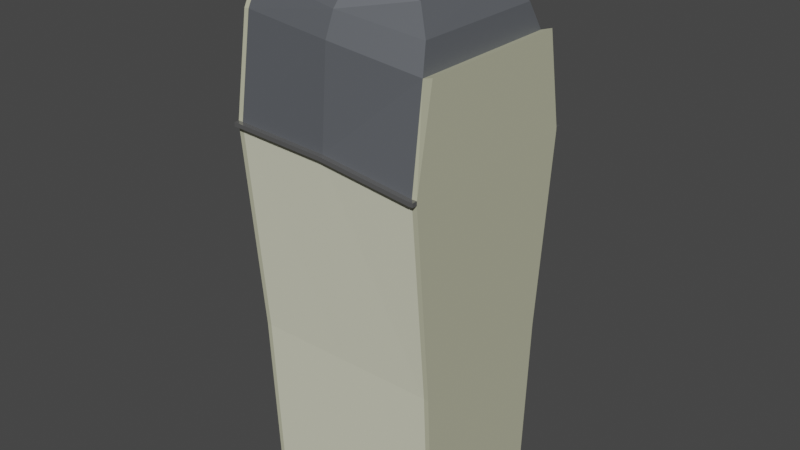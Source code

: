 # Source: paris_block_lg.blend  (saved by Blender 3.6.11; exported with 4.5.12 LTS)
import bpy
from mathutils import Matrix  # noqa: F401  (used for matrix-valued properties, if any)

bpy.ops.wm.read_factory_settings(use_empty=True)
scene = bpy.context.scene
scene.name = 'Scene'

# ---- collections
col_collection = bpy.data.collections.new('Collection'); scene.collection.children.link(col_collection)

# ---- materials (node trees are filled in below, after node groups)
mat_material = bpy.data.materials.new('Material')
mat_material.alpha_threshold = 0.0
mat_material.use_transparent_shadow = False
mat_material.roughness = 0.5
mat_material.line_color = (0.0, 0.0, 0.0, 1.0)
mat_material_001 = bpy.data.materials.new('Material.001')
mat_material_001.use_transparent_shadow = False
mat_material_002 = bpy.data.materials.new('Material.002')
mat_material_002.use_transparent_shadow = False
mat_material_003 = bpy.data.materials.new('Material.003')
mat_material_003.use_transparent_shadow = False

# ---- material node trees
mat_material.use_nodes = True; mat_material.node_tree.nodes.clear()
_N = mat_material.node_tree.nodes; _L = mat_material.node_tree.links
n0 = _N.new('ShaderNodeOutputMaterial'); n0.name = 'Material Output'; n0.location = (300, 300)
n1 = _N.new('ShaderNodeBsdfPrincipled'); n1.name = 'Principled BSDF'; n1.location = (10, 300)
n1.distribution = 'GGX'
n1.subsurface_method = 'RANDOM_WALK_SKIN'
n1.inputs[0].default_value = (0.1513, 0.1618, 0.1789, 1.0)
n1.inputs[1].default_value = 0.4016
n1.inputs[2].default_value = 0.5079
n1.inputs[3].default_value = 1.45
n1.inputs[13].default_value = 0.2756
n1.inputs[27].default_value = (0.0, 0.0, 0.0, 1.0)
n1.inputs[28].default_value = 1.0
_L.new(n1.outputs[0], n0.inputs[0])
n0.is_active_output = True
mat_material_001.use_nodes = True; mat_material_001.node_tree.nodes.clear()
_N = mat_material_001.node_tree.nodes; _L = mat_material_001.node_tree.links
n0 = _N.new('ShaderNodeBsdfPrincipled'); n0.name = 'Principled BSDF'; n0.location = (10, 300)
n0.distribution = 'GGX'
n0.subsurface_method = 'RANDOM_WALK_SKIN'
n0.inputs[0].default_value = (0.4869, 0.4869, 0.3513, 1.0)
n0.inputs[2].default_value = 1.0
n0.inputs[3].default_value = 1.45
n0.inputs[11].default_value = 1.01
n0.inputs[13].default_value = 0.0
n0.inputs[20].default_value = 0.0
n0.inputs[27].default_value = (0.0, 0.0, 0.0, 1.0)
n0.inputs[28].default_value = 1.0
n1 = _N.new('ShaderNodeOutputMaterial'); n1.name = 'Material Output'; n1.location = (300, 300)
_L.new(n0.outputs[0], n1.inputs[0])
n1.is_active_output = True
mat_material_002.use_nodes = True; mat_material_002.node_tree.nodes.clear()
_N = mat_material_002.node_tree.nodes; _L = mat_material_002.node_tree.links
n0 = _N.new('ShaderNodeBsdfPrincipled'); n0.name = 'Principled BSDF'; n0.location = (10, 300)
n0.distribution = 'GGX'
n0.subsurface_method = 'RANDOM_WALK_SKIN'
n0.inputs[0].default_value = (0.2266, 0.2266, 0.2266, 1.0)
n0.inputs[1].default_value = 0.6142
n0.inputs[2].default_value = 0.08661
n0.inputs[3].default_value = 1.45
n0.inputs[13].default_value = 0.2283
n0.inputs[27].default_value = (0.0, 0.0, 0.0, 1.0)
n0.inputs[28].default_value = 1.0
n1 = _N.new('ShaderNodeOutputMaterial'); n1.name = 'Material Output'; n1.location = (300, 300)
_L.new(n0.outputs[0], n1.inputs[0])
n1.is_active_output = True
mat_material_003.use_nodes = True; mat_material_003.node_tree.nodes.clear()
_N = mat_material_003.node_tree.nodes; _L = mat_material_003.node_tree.links
n0 = _N.new('ShaderNodeBsdfPrincipled'); n0.name = 'Principled BSDF'; n0.location = (10, 300)
n0.distribution = 'GGX'
n0.subsurface_method = 'RANDOM_WALK_SKIN'
n0.inputs[0].default_value = (0.6982, 0.6982, 0.5427, 1.0)
n0.inputs[2].default_value = 1.0
n0.inputs[3].default_value = 1.45
n0.inputs[11].default_value = 1.01
n0.inputs[13].default_value = 0.0
n0.inputs[20].default_value = 0.0
n0.inputs[27].default_value = (0.0, 0.0, 0.0, 1.0)
n0.inputs[28].default_value = 1.0
n1 = _N.new('ShaderNodeOutputMaterial'); n1.name = 'Material Output'; n1.location = (300, 300)
_L.new(n0.outputs[0], n1.inputs[0])
n1.is_active_output = True

# ---- world
world_world = bpy.data.worlds.new('World'); scene.world = world_world
world_world.use_nodes = True; world_world.node_tree.nodes.clear()
_N = world_world.node_tree.nodes; _L = world_world.node_tree.links
n0 = _N.new('ShaderNodeOutputWorld'); n0.name = 'World Output'; n0.location = (300, 300)
n1 = _N.new('ShaderNodeBackground'); n1.name = 'Background'; n1.location = (10, 300)
n1.inputs[0].default_value = (0.05088, 0.05088, 0.05088, 1.0)
_L.new(n1.outputs[0], n0.inputs[0])
n0.is_active_output = True
world_world.color = (0.05088, 0.05088, 0.05088)
world_world.use_sun_shadow = False
world_world.sun_shadow_jitter_overblur = 0.0

# ---- meshes
me_cube = bpy.data.meshes.new('Cube')
me_cube.from_pydata([(1.0, 0.8216, 1.363), (0.9947, 0.729, -1.0), (1.0, -0.8223, 1.363), (0.9947, -0.729, -1.0), (-0.9992, 0.8473, 1.452), (-0.9948, 0.729, -1.0), (-0.9992, -0.848, 1.452), (-0.9948, -0.729, -1.0), (1.0, 1.0, 0.8821), (-1.0, -1.0, 0.9632), (1.0, -1.0, 0.8821), (-1.0, 1.0, 0.9632), (-0.9498, 0.729, -1.0), (-0.9508, -0.848, 1.452), (-0.95, -1.0, 0.9632), (-0.9498, -0.729, -1.0), (-0.9508, 0.8473, 1.452), (-0.95, 1.0, 0.9632), (0.9497, -0.729, -1.0), (0.8958, 0.8088, 1.347), (0.95, 1.0, 0.8821), (0.9497, 0.729, -1.0), (0.8958, -0.8095, 1.347), (0.95, -1.0, 0.8821), (-1.0, 0.7063, 1.587), (-1.0, -0.7067, 1.587), (-0.95, -0.7067, 1.587), (-0.95, 0.7063, 1.587), (0.0, 0.9422, 1.42), (0.0, 0.729, -1.0), (0.0, -0.729, -1.0), (0.0, -0.9217, 1.42), (0.0, -1.0, 0.9404), (0.0, 1.0, 0.9404), (1.0, 1.0, 0.8612), (1.0, -1.0, 0.8612), (-1.0, 1.0, 0.9423), (-1.0, -1.0, 0.9423), (-0.95, 1.0, 0.9423), (-0.95, -1.0, 0.9423), (0.95, -1.0, 0.8612), (0.95, 1.0, 0.8612), (0.0, 1.0, 0.9195), (0.0, -1.0, 0.9195), (-1.0, -1.052, 0.9423), (-1.0, -1.052, 0.9632), (0.95, 1.052, 0.8821), (1.0, 1.052, 0.8821), (-0.95, -1.052, 0.9632), (-1.0, 1.052, 0.9632), (-0.95, 1.052, 0.9632), (1.0, -1.052, 0.8821), (0.95, -1.052, 0.8821), (0.0, -1.052, 0.9404), (0.0, 1.052, 0.9404), (0.0, -1.052, 0.9195), (1.0, 1.052, 0.8612), (1.0, -1.052, 0.8612), (-1.0, 1.052, 0.9423), (-0.95, 1.052, 0.9423), (-0.95, -1.052, 0.9423), (0.95, -1.052, 0.8612), (0.95, 1.052, 0.8612), (0.0, 1.052, 0.9195), (0.9947, 0.8145, -0.1252), (0.9947, -0.8145, -0.1252), (-0.9947, 0.8145, -0.1252), (-0.9472, 0.8145, -0.1252), (-0.9472, -0.8145, -0.1252), (0.9472, -0.8145, -0.1252), (0.9472, 0.8145, -0.1252), (0.0, 0.8145, -0.1252), (-0.9947, -0.8145, -0.1252), (0.0, -0.8145, -0.1252), (0.8378, 0.7044, 1.478), (0.8378, -0.7048, 1.478), (-0.0005573, 0.8207, 1.536), (-0.0005573, -0.8211, 1.536), (-1.0, 0.5356, 1.679), (-1.0, -0.536, 1.679), (-0.9216, -0.536, 1.679), (-0.9326, 0.5356, 1.679), (0.6236, 0.5017, 1.594), (0.6236, -0.5021, 1.59), (-0.0005573, 0.6224, 1.647), (-0.0005573, -0.6228, 1.647), (-1.0, 0.397, 1.833), (-1.0, -0.3974, 1.833), (-0.8714, -0.3974, 1.813), (-0.8622, 0.397, 1.813)], [], [(6, 13, 26, 25), (14, 13, 6, 9), (9, 6, 4, 11), (8, 0, 2, 10), (20, 19, 0, 8), (40, 35, 57, 61), (34, 8, 10, 35), (37, 9, 11, 36), (33, 20, 46, 54), (11, 4, 16, 17), (43, 40, 61, 55), (28, 33, 17, 16), (10, 2, 22, 23), (32, 23, 22, 31), (41, 42, 63, 62), (20, 8, 47, 46), (34, 41, 62, 56), (24, 25, 79, 78), (0, 19, 22, 2), (13, 16, 27, 26), (4, 6, 25, 24), (16, 4, 24, 27), (23, 32, 53, 52), (42, 38, 59, 63), (14, 32, 31, 13), (19, 20, 33, 28), (62, 46, 47, 56), (60, 48, 45, 44), (58, 49, 50, 59), (57, 51, 52, 61), (55, 61, 52, 53), (63, 54, 46, 62), (59, 50, 54, 63), (60, 55, 53, 48), (14, 9, 45, 48), (10, 23, 52, 51), (8, 34, 56, 47), (38, 36, 58, 59), (32, 14, 48, 53), (35, 10, 51, 57), (37, 39, 60, 44), (9, 37, 44, 45), (17, 33, 54, 50), (36, 11, 49, 58), (39, 43, 55, 60), (11, 17, 50, 49), (30, 18, 69, 73), (35, 65, 64, 34), (40, 69, 65, 35), (39, 68, 73, 43), (43, 73, 69, 40), (38, 67, 66, 36), (34, 64, 70, 41), (41, 70, 71, 42), (42, 71, 67, 38), (37, 72, 68, 39), (36, 66, 72, 37), (15, 30, 73, 68), (7, 15, 68, 72), (18, 3, 65, 69), (1, 21, 70, 64), (12, 5, 66, 67), (21, 29, 71, 70), (29, 12, 67, 71), (5, 7, 72, 66), (3, 1, 64, 65), (22, 19, 74, 75), (26, 77, 85, 80), (13, 31, 77, 26), (19, 28, 76, 74), (31, 22, 75, 77), (28, 16, 27, 76), (81, 78, 86, 89), (82, 84, 81, 80, 85, 83), (75, 74, 82, 83), (74, 76, 84, 82), (76, 27, 81, 84), (27, 24, 78, 81), (25, 26, 80, 79), (77, 75, 83, 85), (89, 86, 87, 88), (79, 80, 88, 87), (80, 81, 89, 88), (78, 79, 87, 86)])
me_cube.polygons.foreach_set('material_index', [1, 1, 1, 1, 1, 2, 1, 1, 2, 1, 2, 0, 1, 0, 2, 2, 2, 1, 1, 3, 1, 1, 2, 2, 0, 0, 2, 2, 2, 2, 2, 2, 2, 2, 2, 2, 2, 2, 2, 2, 2, 2, 2, 2, 2, 2, 3, 1, 1, 3, 3, 1, 1, 3, 3, 1, 1, 3, 1, 1, 1, 1, 3, 3, 1, 1, 0, 0, 0, 0, 0, 0, 1, 0, 0, 0, 0, 3, 1, 0, 3, 1, 1, 1])
_uv = me_cube.uv_layers.new(name='UVMap')
_uv.uv.foreach_set('vector', [0.625, 1.0, 0.625, 0.9583, 0.625, 0.9583, 0.625, 1.0, 0.5754, 0.9583, 0.625, 0.9583, 0.625, 1.0, 0.5754, 1.0, 0.5754, 0.0, 0.625, 0.0, 0.625, 0.25, 0.5754, 0.25, 0.5754, 0.5, 0.625, 0.5, 0.625, 0.75, 0.5754, 0.75, 0.5754, 0.4583, 0.625, 0.4583, 0.625, 0.5, 0.5754, 0.5, 0.572, 0.7917, 0.572, 0.75, 0.572, 0.75, 0.572, 0.7917, 0.572, 0.5, 0.5754, 0.5, 0.5754, 0.75, 0.572, 0.75, 0.572, 0.0, 0.5754, 0.0, 0.5754, 0.25, 0.572, 0.25, 0.5754, 0.375, 0.5754, 0.4583, 0.5754, 0.4583, 0.5754, 0.375, 0.5754, 0.25, 0.625, 0.25, 0.625, 0.2917, 0.5754, 0.2917, 0.572, 0.875, 0.572, 0.7917, 0.572, 0.7917, 0.572, 0.875, 0.625, 0.375, 0.5754, 0.375, 0.5754, 0.2917, 0.625, 0.2917, 0.5754, 0.75, 0.625, 0.75, 0.625, 0.7917, 0.5754, 0.7917, 0.5754, 0.875, 0.5754, 0.7917, 0.625, 0.7917, 0.625, 0.875, 0.572, 0.4583, 0.572, 0.375, 0.572, 0.375, 0.572, 0.4583, 0.5754, 0.4583, 0.5754, 0.5, 0.5754, 0.5, 0.5754, 0.4583, 0.572, 0.5, 0.572, 0.4583, 0.572, 0.4583, 0.572, 0.5, 0.625, 0.25, 0.625, 0.0, 0.625, 0.0, 0.625, 0.25, 0.625, 0.5, 0.6667, 0.5, 0.6667, 0.75, 0.625, 0.75, 0.8333, 0.75, 0.8333, 0.5, 0.8333, 0.5, 0.8333, 0.75, 0.625, 0.25, 0.625, 0.0, 0.625, 0.0, 0.625, 0.25, 0.625, 0.2917, 0.625, 0.25, 0.625, 0.25, 0.625, 0.2917, 0.5754, 0.7917, 0.5754, 0.875, 0.5754, 0.875, 0.5754, 0.7917, 0.572, 0.375, 0.572, 0.2917, 0.572, 0.2917, 0.572, 0.375, 0.5754, 0.9583, 0.5754, 0.875, 0.625, 0.875, 0.625, 0.9583, 0.625, 0.4583, 0.5754, 0.4583, 0.5754, 0.375, 0.625, 0.375, 0.572, 0.4583, 0.5754, 0.4583, 0.5754, 0.5, 0.572, 0.5, 0.572, 0.9583, 0.5754, 0.9583, 0.5754, 1.0, 0.572, 1.0, 0.572, 0.25, 0.5754, 0.25, 0.5754, 0.2917, 0.572, 0.2917, 0.572, 0.75, 0.5754, 0.75, 0.5754, 0.7917, 0.572, 0.7917, 0.572, 0.875, 0.572, 0.7917, 0.5754, 0.7917, 0.5754, 0.875, 0.572, 0.375, 0.5754, 0.375, 0.5754, 0.4583, 0.572, 0.4583, 0.572, 0.2917, 0.5754, 0.2917, 0.5754, 0.375, 0.572, 0.375, 0.572, 0.9583, 0.572, 0.875, 0.5754, 0.875, 0.5754, 0.9583, 0.5754, 0.9583, 0.5754, 1.0, 0.5754, 1.0, 0.5754, 0.9583, 0.5754, 0.75, 0.5754, 0.7917, 0.5754, 0.7917, 0.5754, 0.75, 0.5754, 0.5, 0.572, 0.5, 0.572, 0.5, 0.5754, 0.5, 0.572, 0.2917, 0.572, 0.25, 0.572, 0.25, 0.572, 0.2917, 0.5754, 0.875, 0.5754, 0.9583, 0.5754, 0.9583, 0.5754, 0.875, 0.572, 0.75, 0.5754, 0.75, 0.5754, 0.75, 0.572, 0.75, 0.572, 1.0, 0.572, 0.9583, 0.572, 0.9583, 0.572, 1.0, 0.5754, 0.0, 0.572, 0.0, 0.572, 0.0, 0.5754, 0.0, 0.5754, 0.2917, 0.5754, 0.375, 0.5754, 0.375, 0.5754, 0.2917, 0.572, 0.25, 0.5754, 0.25, 0.5754, 0.25, 0.572, 0.25, 0.572, 0.9583, 0.572, 0.875, 0.572, 0.875, 0.572, 0.9583, 0.5754, 0.25, 0.5754, 0.2917, 0.5754, 0.2917, 0.5754, 0.25, 0.0, 0.0, 0.0, 0.0, 0.0, 0.0, 0.0, 0.0, 0.572, 0.75, 0.0, 0.0, 0.0, 0.0, 0.572, 0.5, 0.572, 0.7917, 0.0, 0.0, 0.0, 0.0, 0.572, 0.75, 0.572, 0.9583, 0.0, 0.0, 0.0, 0.0, 0.572, 0.875, 0.572, 0.875, 0.0, 0.0, 0.0, 0.0, 0.572, 0.7917, 0.572, 0.2917, 0.0, 0.0, 0.0, 0.0, 0.572, 0.25, 0.572, 0.5, 0.0, 0.0, 0.0, 0.0, 0.572, 0.4583, 0.572, 0.4583, 0.0, 0.0, 0.0, 0.0, 0.572, 0.375, 0.572, 0.375, 0.0, 0.0, 0.0, 0.0, 0.572, 0.2917, 0.572, 1.0, 0.0, 0.0, 0.0, 0.0, 0.572, 0.9583, 0.572, 0.25, 0.0, 0.0, 0.0, 0.0, 0.572, 1.0, 0.0, 0.0, 0.0, 0.0, 0.0, 0.0, 0.0, 0.0, 0.0, 0.0, 0.0, 0.0, 0.0, 0.0, 0.0, 0.0, 0.0, 0.0, 0.0, 0.0, 0.0, 0.0, 0.0, 0.0, 0.0, 0.0, 0.0, 0.0, 0.0, 0.0, 0.0, 0.0, 0.0, 0.0, 0.0, 0.0, 0.0, 0.0, 0.0, 0.0, 0.0, 0.0, 0.0, 0.0, 0.0, 0.0, 0.0, 0.0, 0.0, 0.0, 0.0, 0.0, 0.0, 0.0, 0.0, 0.0, 0.0, 0.0, 0.0, 0.0, 0.0, 0.0, 0.0, 0.0, 0.0, 0.0, 0.0, 0.0, 0.0, 0.0, 0.0, 0.0, 0.6667, 0.75, 0.6667, 0.5, 0.6667, 0.5, 0.6667, 0.75, 0.625, 0.9583, 0.625, 0.875, 0.625, 0.875, 0.625, 0.9583, 0.625, 0.9583, 0.625, 0.875, 0.625, 0.875, 0.625, 0.9583, 0.625, 0.4583, 0.625, 0.375, 0.625, 0.375, 0.625, 0.4583, 0.625, 0.875, 0.625, 0.7917, 0.625, 0.7917, 0.625, 0.875, 0.625, 0.375, 0.625, 0.2917, 0.625, 0.2917, 0.625, 0.375, 0.625, 0.2917, 0.625, 0.25, 0.625, 0.25, 0.625, 0.2917, 0.6667, 0.5, 0.625, 0.375, 0.8333, 0.5, 0.625, 0.9583, 0.625, 0.875, 0.6667, 0.75, 0.6667, 0.75, 0.6667, 0.5, 0.6667, 0.5, 0.6667, 0.75, 0.625, 0.4583, 0.625, 0.375, 0.625, 0.375, 0.625, 0.4583, 0.625, 0.375, 0.625, 0.2917, 0.625, 0.2917, 0.625, 0.375, 0.625, 0.2917, 0.625, 0.25, 0.625, 0.25, 0.625, 0.2917, 0.625, 1.0, 0.625, 0.9583, 0.625, 0.9583, 0.625, 1.0, 0.625, 0.875, 0.625, 0.7917, 0.625, 0.7917, 0.625, 0.875, 0.8333, 0.5, 0.875, 0.5, 0.875, 0.75, 0.8333, 0.75, 0.625, 1.0, 0.625, 0.9583, 0.625, 0.9583, 0.625, 1.0, 0.625, 0.9583, 0.8333, 0.5, 0.8333, 0.5, 0.625, 0.9583, 0.625, 0.25, 0.625, 0.0, 0.625, 0.0, 0.625, 0.25])
me_cube.materials.append(mat_material)
me_cube.materials.append(mat_material_001)
me_cube.materials.append(mat_material_002)
me_cube.materials.append(mat_material_003)
me_cube.use_mirror_vertex_groups = False
me_cube.update()

# ---- objects
ob_cube_col = bpy.data.objects.new('Cube-col', me_cube)

# ---- transforms, parenting, visibility, modifiers, constraints
ob_cube_col.location = (0.0, 0.0, 0.0)
ob_cube_col.scale = (1.005, 1.0, 2.0)
ob_cube_col.lock_rotations_4d = False
ob_cube_col.empty_display_type = 'ARROWS'
ob_cube_col.lineart.crease_threshold = 0.0

# ---- collection membership
col_collection.objects.link(ob_cube_col)

# ---- scene / render settings (as saved in the file)
scene.frame_start = 1; scene.frame_end = 250; scene.frame_set(1)
scene.render.engine = 'BLENDER_EEVEE_NEXT'
scene.cycles.sampling_pattern = 'TABULATED_SOBOL'
scene.view_settings.view_transform = 'Filmic'
bpy.context.view_layer.update()

# ---- added for rendering (the .blend has no active camera and no usable light): camera, sun
cam_auto = bpy.data.cameras.new('AutoCamera')
cam_auto.lens = 50.0
cam_auto.sensor_width = 36.0
cam_auto.clip_end = 1000.0
ob_auto_camera = bpy.data.objects.new('AutoCamera', cam_auto)
scene.collection.objects.link(ob_auto_camera)
ob_auto_camera.location = (5.89357, -7.07228, 5.5478)
ob_auto_camera.rotation_euler = (1.09748, -7.21219e-08, 0.694738)
scene.camera = ob_auto_camera
light_auto_sun = bpy.data.lights.new('AutoSun', 'SUN')
light_auto_sun.energy = 3.0
light_auto_sun.angle = 0.0523599
ob_auto_sun = bpy.data.objects.new('AutoSun', light_auto_sun)
scene.collection.objects.link(ob_auto_sun)
ob_auto_sun.rotation_euler = (0.872665, 0.174533, 0.523599)
bpy.context.view_layer.update()
